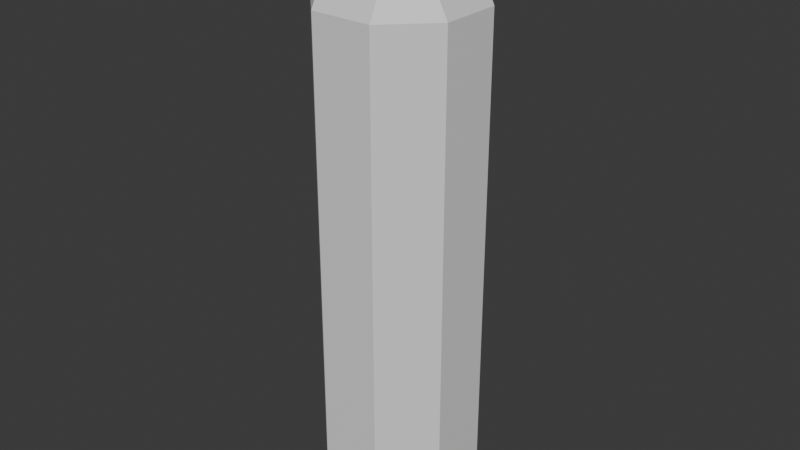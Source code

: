 # Source: Torpedo.blend  (saved by Blender 4.5.90; exported with 4.5.12 LTS)
import bpy
from mathutils import Matrix  # noqa: F401  (used for matrix-valued properties, if any)

bpy.ops.wm.read_factory_settings(use_empty=True)
scene = bpy.context.scene
scene.name = 'Scene'

# ---- collections
col_collection = bpy.data.collections.new('Collection'); scene.collection.children.link(col_collection)

# ---- materials (node trees are filled in below, after node groups)
mat_material = bpy.data.materials.new('Material')
mat_material.alpha_threshold = 0.0
mat_material.roughness = 0.5
mat_material.line_color = (0.0, 0.0, 0.0, 1.0)

# ---- material node trees
mat_material.use_nodes = True; mat_material.node_tree.nodes.clear()
_N = mat_material.node_tree.nodes; _L = mat_material.node_tree.links
n0 = _N.new('ShaderNodeOutputMaterial'); n0.name = 'Material Output'; n0.location = (200, 100)
n1 = _N.new('ShaderNodeBsdfPrincipled'); n1.name = 'Principled BSDF'; n1.location = (-200, 100)
n1.inputs[3].default_value = 1.45
_L.new(n1.outputs[0], n0.inputs[0])
n0.is_active_output = True

# ---- world
world_world = bpy.data.worlds.new('World'); scene.world = world_world
world_world.use_nodes = True; world_world.node_tree.nodes.clear()
_N = world_world.node_tree.nodes; _L = world_world.node_tree.links
n0 = _N.new('ShaderNodeOutputWorld'); n0.name = 'World Output'; n0.location = (200, 100)
n1 = _N.new('ShaderNodeBackground'); n1.name = 'Background'; n1.location = (-200, 100)
n1.inputs[0].default_value = (0.05088, 0.05088, 0.05088, 1.0)
_L.new(n1.outputs[0], n0.inputs[0])
n0.is_active_output = True
world_world.color = (0.05088, 0.05088, 0.05088)
world_world.sun_shadow_jitter_overblur = 0.0

# ---- meshes
me_cube = bpy.data.meshes.new('Cube')
me_cube.from_pydata([(0.4174, 1.0, 5.867), (0.4174, 0.4174, 7.0), (1.0, 0.4174, 5.867), (0.23, 0.5477, 0.0), (0.5477, 0.23, 0.0), (1.0, -0.4174, 5.867), (0.4174, -0.4174, 7.0), (0.4174, -1.0, 5.867), (0.5477, -0.23, 0.0), (0.23, -0.5477, 0.0), (-0.4174, 1.0, 5.867), (-1.0, 0.4174, 5.867), (-0.4174, 0.4174, 7.0), (-0.5477, 0.23, 0.0), (-0.23, 0.5477, 0.0), (-1.0, -0.4174, 5.867), (-0.4174, -1.0, 5.867), (-0.4174, -0.4174, 7.0), (-0.23, -0.5477, 0.0), (-0.5477, -0.23, 0.0), (1.0, 0.4174, -1.0), (0.4174, 1.0, -1.0), (-1.0, -0.4174, -1.0), (-0.4174, -1.0, -1.0), (0.4174, -1.0, -1.0), (1.0, -0.4174, -1.0), (-0.4174, 1.0, -1.0), (-1.0, 0.4174, -1.0)], [], [(0, 1, 2), (5, 6, 7), (10, 11, 12), (15, 16, 17), (2, 20, 21, 0), (23, 16, 15, 22), (7, 24, 25, 5), (10, 26, 27, 11), (6, 17, 16, 7), (1, 6, 5, 2), (17, 12, 11, 15), (12, 1, 0, 10), (26, 10, 0, 21), (20, 2, 5, 25), (1, 12, 17, 6), (13, 14, 3, 4, 8, 9, 18, 19), (24, 7, 16, 23), (22, 15, 11, 27), (4, 3, 21, 20), (19, 18, 23, 22), (9, 8, 25, 24), (14, 13, 27, 26), (3, 14, 26, 21), (8, 4, 20, 25), (13, 19, 22, 27), (18, 9, 24, 23)])
_uv = me_cube.uv_layers.new(name='UVMap')
_uv.uv.foreach_set('vector', [0.6135, 0.4326, 0.6978, 0.5728, 0.6072, 0.5728, 0.6072, 0.6772, 0.6978, 0.6772, 0.6135, 0.8174, 0.8022, 0.5, 0.875, 0.5728, 0.8022, 0.5728, 0.875, 0.6772, 0.8022, 0.75, 0.8022, 0.6772, 0.6072, 0.5728, 0.375, 0.5728, 0.3595, 0.4427, 0.6135, 0.4326, 0.375, 0.0, 0.6068, 0.0, 0.6068, 0.07282, 0.375, 0.07282, 0.6135, 0.8174, 0.3595, 0.8073, 0.375, 0.6772, 0.6072, 0.6772, 0.6068, 0.3228, 0.375, 0.3228, 0.375, 0.1772, 0.6068, 0.1772, 0.6978, 0.6772, 0.8022, 0.6772, 0.8022, 0.75, 0.6135, 0.8174, 0.6978, 0.5728, 0.6978, 0.6772, 0.6072, 0.6772, 0.6072, 0.5728, 0.8022, 0.6772, 0.8022, 0.5728, 0.875, 0.5728, 0.875, 0.6772, 0.8022, 0.5728, 0.6978, 0.5728, 0.6135, 0.4326, 0.8022, 0.5, 0.375, 0.3228, 0.6068, 0.3228, 0.6135, 0.4326, 0.3595, 0.4427, 0.375, 0.5728, 0.6072, 0.5728, 0.6072, 0.6772, 0.375, 0.6772, 0.6978, 0.5728, 0.8022, 0.5728, 0.8022, 0.6772, 0.6978, 0.6772, 0.1876, 0.5949, 0.2336, 0.5485, 0.3036, 0.5365, 0.3325, 0.5896, 0.3325, 0.6604, 0.3036, 0.7135, 0.2336, 0.7015, 0.1876, 0.6551, 0.3595, 0.8073, 0.6135, 0.8174, 0.6068, 0.9272, 0.375, 0.9272, 0.375, 0.07282, 0.6068, 0.07282, 0.6068, 0.1772, 0.375, 0.1772, 0.3325, 0.5896, 0.3036, 0.5365, 0.3595, 0.4427, 0.375, 0.5728, 0.1876, 0.6551, 0.2336, 0.7015, 0.1978, 0.75, 0.125, 0.6772, 0.3036, 0.7135, 0.3325, 0.6604, 0.375, 0.6772, 0.3595, 0.8073, 0.2336, 0.5485, 0.1876, 0.5949, 0.125, 0.5728, 0.1978, 0.5, 0.3036, 0.5365, 0.2336, 0.5485, 0.1978, 0.5, 0.3595, 0.4427, 0.3325, 0.6604, 0.3325, 0.5896, 0.375, 0.5728, 0.375, 0.6772, 0.1876, 0.5949, 0.1876, 0.6551, 0.125, 0.6772, 0.125, 0.5728, 0.2336, 0.7015, 0.3036, 0.7135, 0.3595, 0.8073, 0.1978, 0.75])
me_cube.materials.append(mat_material)
me_cube.use_mirror_vertex_groups = False
me_cube.update()

# ---- objects
ob_cube = bpy.data.objects.new('Cube', me_cube)

# ---- transforms, parenting, visibility, modifiers, constraints
ob_cube.location = (0.0, 0.0, 0.0)
ob_cube.lock_rotations_4d = False
ob_cube.empty_display_type = 'ARROWS'
ob_cube.lineart.crease_threshold = 0.0

# ---- collection membership
col_collection.objects.link(ob_cube)

# ---- scene / render settings (as saved in the file)
scene.frame_start = 1; scene.frame_end = 250; scene.frame_set(1)
scene.render.engine = 'BLENDER_EEVEE_NEXT'
bpy.context.view_layer.update()

# ---- added for rendering (the .blend has no active camera and no usable light): camera, sun
cam_auto = bpy.data.cameras.new('AutoCamera')
cam_auto.lens = 50.0
cam_auto.sensor_width = 36.0
cam_auto.clip_end = 1000.0
ob_auto_camera = bpy.data.objects.new('AutoCamera', cam_auto)
scene.collection.objects.link(ob_auto_camera)
ob_auto_camera.location = (7.85079, -9.42095, 9.28063)
ob_auto_camera.rotation_euler = (1.09748, -7.21219e-08, 0.694738)
scene.camera = ob_auto_camera
light_auto_sun = bpy.data.lights.new('AutoSun', 'SUN')
light_auto_sun.energy = 3.0
light_auto_sun.angle = 0.0523599
ob_auto_sun = bpy.data.objects.new('AutoSun', light_auto_sun)
scene.collection.objects.link(ob_auto_sun)
ob_auto_sun.rotation_euler = (0.872665, 0.174533, 0.523599)
bpy.context.view_layer.update()
